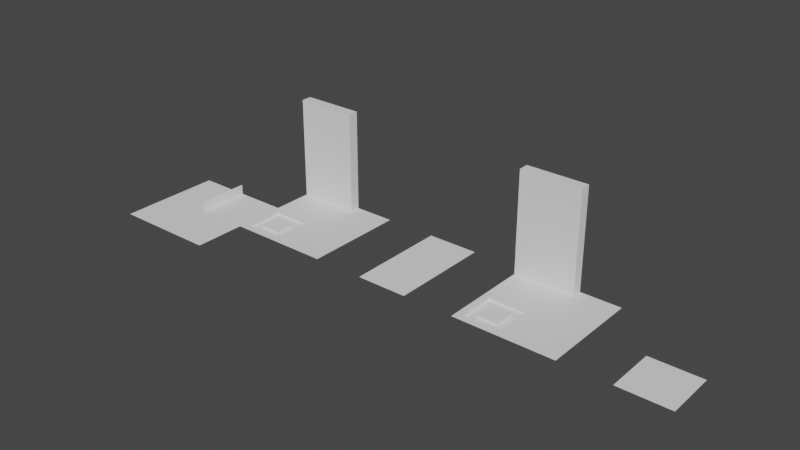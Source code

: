 # Source: modules.blend  (saved by Blender 2.80.74; exported with 4.5.12 LTS)
import bpy
from mathutils import Matrix  # noqa: F401  (used for matrix-valued properties, if any)

bpy.ops.wm.read_factory_settings(use_empty=True)
scene = bpy.context.scene
scene.name = 'Scene'

# ---- collections
col_collection = bpy.data.collections.new('Collection'); scene.collection.children.link(col_collection)

# ---- world
world_world = bpy.data.worlds.new('World'); scene.world = world_world
world_world.use_nodes = True; world_world.node_tree.nodes.clear()
_N = world_world.node_tree.nodes; _L = world_world.node_tree.links
n0 = _N.new('ShaderNodeOutputWorld'); n0.name = 'World Output'; n0.location = (300, 300)
n1 = _N.new('ShaderNodeBackground'); n1.name = 'Background'; n1.location = (10, 300)
n1.inputs[0].default_value = (0.05088, 0.05088, 0.05088, 1.0)
_L.new(n1.outputs[0], n0.inputs[0])
n0.is_active_output = True
world_world.color = (0.05088, 0.05088, 0.05088)
world_world.use_sun_shadow = False
world_world.sun_shadow_jitter_overblur = 0.0

# ---- meshes
me_plane = bpy.data.meshes.new('Plane')
me_plane.from_pydata([(0.0, 0.0, 0.2), (1.0, 0.0, 0.2), (0.0, 1.0, 0.2), (1.0, 1.0, 0.2)], [], [(0, 1, 3, 2)])
_uv = me_plane.uv_layers.new(name='UVMap')
_uv.uv.foreach_set('vector', [0.0, 0.0, 1.0, 0.0, 1.0, 1.0, 0.0, 1.0])
me_plane.use_remesh_preserve_volume = False
me_plane.use_remesh_preserve_attributes = False
me_plane.use_mirror_vertex_groups = False
me_plane.update()
me_plane_001 = bpy.data.meshes.new('Plane.001')
me_plane_001.from_pydata([(0.0, 0.0, 0.2), (1.0, 0.0, 0.2), (0.0, 1.0, 0.2), (1.0, 1.0, 0.2), (-1.0, 0.0, 0.2), (-1.0, 1.0, 0.2), (-0.8648, 0.8648, 0.2), (-0.1352, 0.8648, 0.2), (-0.1352, 0.1352, 0.2), (-0.8648, 0.1352, 0.2), (-0.7046, 0.7046, 0.15), (-0.7046, 0.2954, 0.15), (-0.2954, 0.7046, 0.15), (-0.2954, 0.2954, 0.15), (-0.8648, 0.8648, 0.15), (-0.8648, 0.1352, 0.15), (-0.1352, 0.8648, 0.15), (-0.1352, 0.1352, 0.15), (-0.7046, 0.7046, 0.2), (-0.7046, 0.2954, 0.2), (-0.2954, 0.7046, 0.2), (-0.2954, 0.2954, 0.2), (0.0, 1.8, 0.2), (-1.0, 1.8, 0.2), (0.0, 1.8, 2.0), (-1.0, 1.8, 2.0), (0.0, 1.8, 2.2), (-1.0, 1.8, 2.2), (0.0, 2.0, 2.2), (-1.0, 2.0, 2.2), (0.0, 1.8, 1.0), (-1.0, 1.8, 1.0), (1.0, 2.0, 0.2), (0.2, 1.8, 0.2), (0.2, 1.8, 1.0), (0.2, 2.0, 0.2), (0.2, 2.0, 1.0), (0.2, 1.8, 2.0), (0.2, 2.0, 2.0), (0.2, 1.8, 2.2), (0.2, 2.0, 2.2)], [], [(0, 1, 3, 2), (9, 8, 17, 15), (7, 8, 0, 2), (9, 6, 5, 4), (6, 7, 2, 5), (8, 9, 4, 0), (11, 13, 21, 19), (6, 9, 15, 14), (8, 7, 16, 17), (7, 6, 14, 16), (11, 10, 14, 15), (10, 12, 16, 14), (13, 11, 15, 17), (12, 13, 17, 16), (21, 20, 18, 19), (10, 11, 19, 18), (13, 12, 20, 21), (12, 10, 18, 20), (5, 2, 22, 23), (31, 30, 24, 25), (25, 24, 26, 27), (27, 26, 28, 29), (23, 22, 30, 31), (2, 3, 33), (22, 2, 33), (33, 3, 32), (30, 22, 33, 34), (33, 32, 35), (34, 33, 35, 36), (34, 36, 38, 37), (30, 34, 37, 24), (37, 38, 40, 39), (24, 37, 39, 26), (28, 26, 39, 40)])
_uv = me_plane_001.uv_layers.new(name='UVMap')
_uv.uv.foreach_set('vector', [0.0, 0.0, 1.0, 0.0, 1.0, 1.0, 0.0, 1.0, 0.0, 0.1352, 0.0, 0.1352, 0.0, 0.1352, 0.0, 0.1352, 0.0, 0.8648, 0.0, 0.1352, 0.0, 0.0, 0.0, 1.0, 0.0, 0.1352, 0.0, 0.8648, 0.0, 1.0, 0.0, 0.0, 0.0, 0.8648, 0.0, 0.8648, 0.0, 1.0, 0.0, 1.0, 0.0, 0.1352, 0.0, 0.1352, 0.0, 0.0, 0.0, 0.0, 0.0, 0.2954, 0.0, 0.2954, 0.0, 0.2954, 0.0, 0.2954, 0.0, 0.8648, 0.0, 0.1352, 0.0, 0.1352, 0.0, 0.8648, 0.0, 0.1352, 0.0, 0.8648, 0.0, 0.8648, 0.0, 0.1352, 0.0, 0.8648, 0.0, 0.8648, 0.0, 0.8648, 0.0, 0.8648, 0.0, 0.2954, 0.0, 0.7046, 0.0, 0.8648, 0.0, 0.1352, 0.0, 0.7046, 0.0, 0.7046, 0.0, 0.8648, 0.0, 0.8648, 0.0, 0.2954, 0.0, 0.2954, 0.0, 0.1352, 0.0, 0.1352, 0.0, 0.7046, 0.0, 0.2954, 0.0, 0.1352, 0.0, 0.8648, 0.0, 0.2954, 0.0, 0.7046, 0.0, 0.7046, 0.0, 0.2954, 0.0, 0.7046, 0.0, 0.2954, 0.0, 0.2954, 0.0, 0.7046, 0.0, 0.2954, 0.0, 0.7046, 0.0, 0.7046, 0.0, 0.2954, 0.0, 0.7046, 0.0, 0.7046, 0.0, 0.7046, 0.0, 0.7046, 0.0, 1.0, 0.0, 1.0, 0.0, 1.0, 0.0, 1.0, 0.0, 1.0, 0.0, 1.0, 0.0, 1.0, 0.0, 1.0, 0.0, 1.0, 0.0, 1.0, 0.0, 1.0, 0.0, 1.0, 0.0, 1.0, 0.0, 1.0, 0.0, 1.0, 0.0, 1.0, 0.0, 1.0, 0.0, 1.0, 0.0, 1.0, 0.0, 1.0, 0.0, 1.0, 1.0, 1.0, 0.0, 0.0, 0.0, 1.0, 0.0, 1.0, 0.0, 0.0, 0.0, 0.0, 1.0, 1.0, 0.0, 0.0, 0.0, 1.0, 0.0, 1.0, 0.0, 0.0, 0.0, 0.0, 0.0, 0.0, 0.0, 0.0, 0.0, 0.0, 0.0, 0.0, 0.0, 0.0, 0.0, 0.0, 0.0, 0.0, 0.0, 0.0, 0.0, 0.0, 0.0, 0.0, 0.0, 0.0, 0.0, 1.0, 0.0, 0.0, 0.0, 0.0, 0.0, 1.0, 0.0, 0.0, 0.0, 0.0, 0.0, 0.0, 0.0, 0.0, 0.0, 1.0, 0.0, 0.0, 0.0, 0.0, 0.0, 1.0, 0.0, 1.0, 0.0, 1.0, 0.0, 0.0, 0.0, 0.0])
me_plane_001.use_remesh_preserve_volume = False
me_plane_001.use_remesh_preserve_attributes = False
me_plane_001.use_mirror_vertex_groups = False
me_plane_001.update()
me_plane_003 = bpy.data.meshes.new('Plane.003')
me_plane_003.from_pydata([(0.0, 0.0, 0.2), (1.0, 0.0, 0.2), (0.0, 1.0, 0.2), (1.0, 1.0, 0.2), (-1.0, 0.0, 0.2), (-1.0, 1.0, 0.2), (-0.8648, 0.8648, 0.2), (-0.1352, 0.8648, 0.2), (-0.1352, 0.1352, 0.2), (-0.8648, 0.1352, 0.2), (-0.7046, 0.7046, 0.15), (-0.7046, 0.2954, 0.15), (-0.2954, 0.7046, 0.15), (-0.2954, 0.2954, 0.15), (-0.8648, 0.8648, 0.15), (-0.8648, 0.1352, 0.15), (-0.1352, 0.8648, 0.15), (-0.1352, 0.1352, 0.15), (-0.7046, 0.7046, 0.2), (-0.7046, 0.2954, 0.2), (-0.2954, 0.7046, 0.2), (-0.2954, 0.2954, 0.2), (0.0, 1.8, 0.2), (-1.0, 1.8, 0.2), (0.0, 1.8, 2.0), (-1.0, 1.8, 2.0), (0.0, 1.8, 2.2), (-1.0, 1.8, 2.2), (0.0, 2.0, 2.2), (-1.0, 2.0, 2.2), (0.0, 1.8, 1.0), (-1.0, 1.8, 1.0), (1.0, 2.0, 0.2), (0.2, 1.8, 0.2), (0.2, 1.8, 1.0), (0.2, 2.0, 0.2), (0.2, 2.0, 1.0), (0.2, 1.8, 2.0), (0.2, 2.0, 2.0), (0.2, 1.8, 2.2), (0.2, 2.0, 2.2), (-2.0, 0.0, 0.2), (-2.0, 1.0, 0.2), (-2.0, 0.0, 0.4), (-2.0, 1.0, 0.4), (-3.0, 0.0, 0.2), (-3.0, 1.0, 0.2), (-1.0, -1.0, 0.2), (-2.4, -0.5, 0.2), (-3.0, -1.0, 0.2), (-2.0, -1.0, 0.2)], [], [(0, 1, 3, 2), (9, 8, 17, 15), (7, 8, 0, 2), (9, 6, 5, 4), (6, 7, 2, 5), (8, 9, 4, 0), (11, 13, 21, 19), (6, 9, 15, 14), (8, 7, 16, 17), (7, 6, 14, 16), (11, 10, 14, 15), (10, 12, 16, 14), (13, 11, 15, 17), (12, 13, 17, 16), (21, 20, 18, 19), (10, 11, 19, 18), (13, 12, 20, 21), (12, 10, 18, 20), (5, 2, 22, 23), (31, 30, 24, 25), (25, 24, 26, 27), (27, 26, 28, 29), (23, 22, 30, 31), (2, 3, 33), (22, 2, 33), (33, 3, 32), (30, 22, 33, 34), (33, 32, 35), (34, 33, 35, 36), (34, 36, 38, 37), (30, 34, 37, 24), (37, 38, 40, 39), (24, 37, 39, 26), (28, 26, 39, 40), (4, 5, 42, 41), (41, 42, 44, 43), (42, 41, 45, 46), (4, 41, 48, 47), (45, 41, 48), (45, 48, 50, 49), (47, 48, 50)])
_uv = me_plane_003.uv_layers.new(name='UVMap')
_uv.uv.foreach_set('vector', [0.0, 0.0, 1.0, 0.0, 1.0, 1.0, 0.0, 1.0, 0.0, 0.1352, 0.0, 0.1352, 0.0, 0.1352, 0.0, 0.1352, 0.0, 0.8648, 0.0, 0.1352, 0.0, 0.0, 0.0, 1.0, 0.0, 0.1352, 0.0, 0.8648, 0.0, 1.0, 0.0, 0.0, 0.0, 0.8648, 0.0, 0.8648, 0.0, 1.0, 0.0, 1.0, 0.0, 0.1352, 0.0, 0.1352, 0.0, 0.0, 0.0, 0.0, 0.0, 0.2954, 0.0, 0.2954, 0.0, 0.2954, 0.0, 0.2954, 0.0, 0.8648, 0.0, 0.1352, 0.0, 0.1352, 0.0, 0.8648, 0.0, 0.1352, 0.0, 0.8648, 0.0, 0.8648, 0.0, 0.1352, 0.0, 0.8648, 0.0, 0.8648, 0.0, 0.8648, 0.0, 0.8648, 0.0, 0.2954, 0.0, 0.7046, 0.0, 0.8648, 0.0, 0.1352, 0.0, 0.7046, 0.0, 0.7046, 0.0, 0.8648, 0.0, 0.8648, 0.0, 0.2954, 0.0, 0.2954, 0.0, 0.1352, 0.0, 0.1352, 0.0, 0.7046, 0.0, 0.2954, 0.0, 0.1352, 0.0, 0.8648, 0.0, 0.2954, 0.0, 0.7046, 0.0, 0.7046, 0.0, 0.2954, 0.0, 0.7046, 0.0, 0.2954, 0.0, 0.2954, 0.0, 0.7046, 0.0, 0.2954, 0.0, 0.7046, 0.0, 0.7046, 0.0, 0.2954, 0.0, 0.7046, 0.0, 0.7046, 0.0, 0.7046, 0.0, 0.7046, 0.0, 1.0, 0.0, 1.0, 0.0, 1.0, 0.0, 1.0, 0.0, 1.0, 0.0, 1.0, 0.0, 1.0, 0.0, 1.0, 0.0, 1.0, 0.0, 1.0, 0.0, 1.0, 0.0, 1.0, 0.0, 1.0, 0.0, 1.0, 0.0, 1.0, 0.0, 1.0, 0.0, 1.0, 0.0, 1.0, 0.0, 1.0, 0.0, 1.0, 0.0, 1.0, 1.0, 1.0, 0.0, 0.0, 0.0, 1.0, 0.0, 1.0, 0.0, 0.0, 0.0, 0.0, 1.0, 1.0, 0.0, 0.0, 0.0, 1.0, 0.0, 1.0, 0.0, 0.0, 0.0, 0.0, 0.0, 0.0, 0.0, 0.0, 0.0, 0.0, 0.0, 0.0, 0.0, 0.0, 0.0, 0.0, 0.0, 0.0, 0.0, 0.0, 0.0, 0.0, 0.0, 0.0, 0.0, 0.0, 0.0, 1.0, 0.0, 0.0, 0.0, 0.0, 0.0, 1.0, 0.0, 0.0, 0.0, 0.0, 0.0, 0.0, 0.0, 0.0, 0.0, 1.0, 0.0, 0.0, 0.0, 0.0, 0.0, 1.0, 0.0, 1.0, 0.0, 1.0, 0.0, 0.0, 0.0, 0.0, 0.0, 0.0, 0.0, 1.0, 0.0, 1.0, 0.0, 0.0, 0.0, 0.0, 0.0, 1.0, 0.0, 1.0, 0.0, 0.0, 0.0, 1.0, 0.0, 0.0, 0.0, 0.0, 0.0, 1.0, 0.0, 0.0, 0.0, 0.0, 0.0, 0.0, 0.0, 0.0, 0.0, 0.0, 0.0, 0.0, 0.0, 0.0, 0.0, 0.0, 0.0, 0.0, 0.0, 0.0, 0.0, 0.0, 0.0, 0.0, 0.0, 0.0, 0.0, 0.0])
me_plane_003.use_remesh_preserve_volume = False
me_plane_003.use_remesh_preserve_attributes = False
me_plane_003.use_mirror_vertex_groups = False
me_plane_003.update()
me_plane_002 = bpy.data.meshes.new('Plane.002')
me_plane_002.from_pydata([(-1.0, 2.0, 0.2), (-1.0, 1.0, 0.2), (-1.0, 0.0, 0.2), (-1.192e-07, 2.0, 0.2), (-0.5, 0.6, 0.2), (-5.96e-08, 0.0, 0.2), (-5.96e-08, 1.0, 0.2)], [], [(0, 1, 4, 3), (2, 4, 1), (2, 5, 6, 4), (3, 4, 6)])
_uv = me_plane_002.uv_layers.new(name='UVMap')
_uv.uv.foreach_set('vector', [0.0, 0.0, 0.0, 0.0, 0.0, 0.0, 0.0, 0.0, 0.0, 0.0, 0.0, 0.0, 0.0, 0.0, 0.0, 0.0, 0.0, 0.0, 0.0, 0.0, 0.0, 0.0, 0.0, 0.0, 0.0, 0.0, 0.0, 0.0])
me_plane_002.use_remesh_preserve_volume = False
me_plane_002.use_remesh_preserve_attributes = False
me_plane_002.use_mirror_vertex_groups = False
me_plane_002.update()

# ---- objects
ob_simple_module = bpy.data.objects.new('simple_module', me_plane)
ob_single_cell_modules = bpy.data.objects.new('single_cell_modules', me_plane_001)
ob_multi_cell_modules = bpy.data.objects.new('multi_cell_modules', me_plane_003)
ob_simple_multi_cell_module = bpy.data.objects.new('simple_multi_cell_module', me_plane_002)

# ---- transforms, parenting, visibility, modifiers, constraints
ob_simple_module.location = (0.0, 0.0, 0.0)
ob_simple_module.lineart.crease_threshold = 0.0
ob_single_cell_modules.location = (-2.0, 0.0, 0.0)
ob_single_cell_modules.lineart.crease_threshold = 0.0
ob_multi_cell_modules.location = (-7.0, 0.0, 0.0)
ob_multi_cell_modules.lineart.crease_threshold = 0.0
ob_simple_multi_cell_module.location = (-4.0, 0.0, 0.0)
ob_simple_multi_cell_module.lineart.crease_threshold = 0.0

# ---- collection membership
col_collection.objects.link(ob_simple_module)
col_collection.objects.link(ob_single_cell_modules)
col_collection.objects.link(ob_multi_cell_modules)
col_collection.objects.link(ob_simple_multi_cell_module)

# ---- scene / render settings (as saved in the file)
scene.frame_start = 1; scene.frame_end = 250; scene.frame_set(1)
scene.render.engine = 'BLENDER_EEVEE_NEXT'
scene.cycles.use_denoising = False
scene.cycles.samples = 128
scene.cycles.sampling_pattern = 'TABULATED_SOBOL'
scene.cycles.use_adaptive_sampling = False
scene.cycles.use_light_tree = False
scene.view_settings.view_transform = 'Filmic'
bpy.context.view_layer.update()

# ---- added for rendering (the .blend has no active camera and no usable light): camera, sun
cam_auto = bpy.data.cameras.new('AutoCamera')
cam_auto.lens = 50.0
cam_auto.sensor_width = 36.0
cam_auto.clip_end = 1000.0
ob_auto_camera = bpy.data.objects.new('AutoCamera', cam_auto)
scene.collection.objects.link(ob_auto_camera)
ob_auto_camera.location = (6.21834, -12.362, 9.74967)
ob_auto_camera.rotation_euler = (1.09748, -7.21219e-08, 0.694738)
scene.camera = ob_auto_camera
light_auto_sun = bpy.data.lights.new('AutoSun', 'SUN')
light_auto_sun.energy = 3.0
light_auto_sun.angle = 0.0523599
ob_auto_sun = bpy.data.objects.new('AutoSun', light_auto_sun)
scene.collection.objects.link(ob_auto_sun)
ob_auto_sun.rotation_euler = (0.872665, 0.174533, 0.523599)
bpy.context.view_layer.update()
